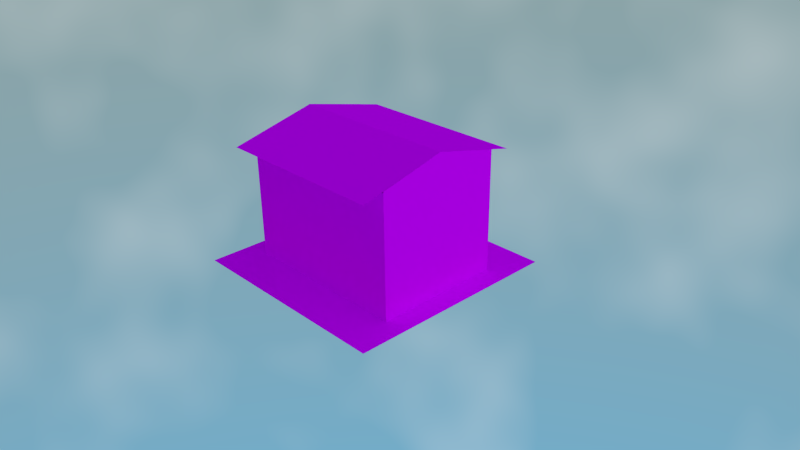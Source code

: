 # Source: sky.blend  (saved by Blender 2.72.0; exported with 4.5.12 LTS)
import bpy
from mathutils import Matrix  # noqa: F401  (used for matrix-valued properties, if any)

bpy.ops.wm.read_factory_settings(use_empty=True)
scene = bpy.context.scene
scene.name = 'Scene'

# ---- collections
col_collection_1 = bpy.data.collections.new('Collection 1'); scene.collection.children.link(col_collection_1)

# ---- images (referenced by path relative to the original .blend; pixels are not part of the script)
import os
ASSET_DIR = os.environ.get("B2B_ASSET_DIR", "")  # directory of the original .blend (textures are referenced by path, not embedded)
HERE = os.path.dirname(os.path.abspath(__file__))  # packed textures are extracted next to this script under _unpacked/

def load_image(name, relpath, width, height, colorspace="sRGB"):
    """Load a texture the original file referenced (path relative to the .blend, or extracted next to this script)."""
    p = next((c for c in (os.path.join(HERE, relpath), os.path.join(ASSET_DIR, relpath)) if relpath and os.path.exists(c)), "")
    if p:
        img = bpy.data.images.load(p, check_existing=True)
        img.name = name
    else:  # same state as the original file: an image datablock whose file is absent (Cycles renders it pink)
        img = bpy.data.images.new(name, width, height)
        img.source = "FILE"
        img.filepath = "//" + (relpath or name)
    img.colorspace_settings.name = colorspace
    return img
img_building1roof_jpg = load_image('building1roof.jpg', 'building1roof.jpg', 1024, 1024, 'sRGB')
img_body_jpg = load_image('body.jpg', 'body.jpg', 1024, 1024, 'sRGB')
img_roof_jpg = load_image('roof.jpg', 'roof.jpg', 1024, 1024, 'sRGB')

# ---- materials (node trees are filled in below, after node groups)
mat_ground = bpy.data.materials.new('ground')
mat_ground.alpha_threshold = 0.0
mat_ground.roughness = 0.5
mat_body_002 = bpy.data.materials.new('body.002')
mat_body_002.alpha_threshold = 0.0
mat_body_002.roughness = 0.5
mat_roof = bpy.data.materials.new('roof')
mat_roof.alpha_threshold = 0.0
mat_roof.roughness = 0.5

# ---- material node trees
mat_ground.use_nodes = True; mat_ground.node_tree.nodes.clear()
_N = mat_ground.node_tree.nodes; _L = mat_ground.node_tree.links
n0 = _N.new('ShaderNodeOutputMaterial'); n0.name = 'Material Output'; n0.location = (300, 300)
n1 = _N.new('ShaderNodeBsdfDiffuse'); n1.name = 'Diffuse BSDF'; n1.location = (10, 300)
n2 = _N.new('ShaderNodeTexImage'); n2.name = 'Image Texture'; n2.location = (-180, 300)
n2.width = 140
n2.image = img_building1roof_jpg
_L.new(n1.outputs[0], n0.inputs[0])
_L.new(n2.outputs[0], n1.inputs[0])
n0.is_active_output = True
mat_body_002.use_nodes = True; mat_body_002.node_tree.nodes.clear()
_N = mat_body_002.node_tree.nodes; _L = mat_body_002.node_tree.links
n0 = _N.new('ShaderNodeTexCoord'); n0.name = 'Texture Coordinate'; n0.location = (-477, 319)
n1 = _N.new('ShaderNodeTexImage'); n1.name = 'Image Texture'; n1.location = (-180, 300)
n1.width = 140
n1.image = img_body_jpg
n2 = _N.new('ShaderNodeOutputMaterial'); n2.name = 'Material Output'; n2.location = (720, 293)
n3 = _N.new('ShaderNodeBump'); n3.name = 'Bump'; n3.location = (55, 158)
n3.inputs[0].default_value = 0.5
n3.inputs[1].default_value = 0.1
n3.inputs[2].default_value = 1.0
n4 = _N.new('ShaderNodeBsdfDiffuse'); n4.name = 'Diffuse BSDF'; n4.location = (255, 252)
_L.new(n1.outputs[0], n4.inputs[0])
_L.new(n0.outputs[2], n1.inputs[0])
_L.new(n1.outputs[0], n3.inputs[3])
_L.new(n3.outputs[0], n4.inputs[2])
_L.new(n4.outputs[0], n2.inputs[0])
n2.is_active_output = True
mat_roof.use_nodes = True; mat_roof.node_tree.nodes.clear()
_N = mat_roof.node_tree.nodes; _L = mat_roof.node_tree.links
n0 = _N.new('ShaderNodeOutputMaterial'); n0.name = 'Material Output'; n0.location = (300, 300)
n1 = _N.new('ShaderNodeBsdfDiffuse'); n1.name = 'Diffuse BSDF'; n1.location = (10, 300)
n2 = _N.new('ShaderNodeTexImage'); n2.name = 'Image Texture'; n2.location = (-180, 300)
n2.width = 140
n2.image = img_roof_jpg
_L.new(n1.outputs[0], n0.inputs[0])
_L.new(n2.outputs[0], n1.inputs[0])
n0.is_active_output = True

# ---- world
world_myworldday = bpy.data.worlds.new('myWorldDay'); scene.world = world_myworldday
world_myworldday.use_nodes = True; world_myworldday.node_tree.nodes.clear()
_N = world_myworldday.node_tree.nodes; _L = world_myworldday.node_tree.links
n0 = _N.new('ShaderNodeTexSky'); n0.name = 'Sky Texture'; n0.location = (-84, 133)
n0.sky_type = 'HOSEK_WILKIE'
n0.sun_elevation = 1.571
n1 = _N.new('ShaderNodeOutputWorld'); n1.name = 'World Output'; n1.location = (610, 392)
n2 = _N.new('ShaderNodeBackground'); n2.name = 'Background'; n2.location = (406, 394)
n2.inputs[1].default_value = 2.0
n3 = _N.new('ShaderNodeMix'); n3.name = 'Mix'; n3.location = (192, 410)
n3.data_type = 'RGBA'
n4 = _N.new('ShaderNodeTexNoise'); n4.name = 'Noise Texture'; n4.location = (-323, 441)
n5 = _N.new('ShaderNodeValToRGB'); n5.name = 'ColorRamp'; n5.location = (-125, 424)
while len(n5.color_ramp.elements) > 1: n5.color_ramp.elements.remove(n5.color_ramp.elements[-1])
n5.color_ramp.elements[0].position = 0.4727; n5.color_ramp.elements[0].color = (0.0, 0.0, 0.0, 1.0)
_e = n5.color_ramp.elements.new(0.7136); _e.color = (0.2035, 0.2035, 0.2035, 1.0)
_e = n5.color_ramp.elements.new(1.0); _e.color = (0.138, 0.138, 0.138, 1.0)
_L.new(n2.outputs[0], n1.inputs[0])
_L.new(n0.outputs[0], n3.inputs[6])
_L.new(n3.outputs[2], n2.inputs[0])
_L.new(n4.outputs[1], n5.inputs[0])
_L.new(n5.outputs[0], n3.inputs[0])
n1.is_active_output = True
world_myworldday.color = (0.05088, 0.05088, 0.05088)
world_myworldday.use_sun_shadow = False
world_myworldday.sun_shadow_jitter_overblur = 0.0
world_myworldday.cycles.sampling_method = 'MANUAL'
world_myworldday.cycles.sample_map_resolution = 256

# ---- cameras
cam_camera = bpy.data.cameras.new('Camera')
cam_camera.clip_end = 100.0
cam_camera.lens = 35.0
cam_camera.sensor_width = 32.0
cam_camera.sensor_height = 18.0
cam_camera.ortho_scale = 7.314
cam_camera.dof.focus_distance = 0.0

# ---- lights
light_lamp = bpy.data.lights.new('Lamp', 'SUN')
light_lamp.color = (0.1001, 0.09987, 0.1686)
light_lamp.transmission_factor = 0.0
light_lamp.cutoff_distance = 30.0
light_lamp.angle = 2.214
light_lamp.energy = 7.0
light_lamp.shadow_buffer_clip_start = 1.001
light_lamp.shadow_soft_size = 2.0
light_lamp.shadow_cascade_max_distance = 1000.0
light_lamp.cycles.use_multiple_importance_sampling = False

# ---- meshes
me_plane_010 = bpy.data.meshes.new('Plane.010')
me_plane_010.from_pydata([(-1.0, -1.0, 0.0), (1.0, -1.0, 0.0), (-1.0, 1.0, 0.0), (1.0, 1.0, 0.0), (-0.8, -0.5895, 1.111), (0.8, -0.5895, 1.111), (-0.8, 0.5895, 1.113), (0.8, 0.5895, 1.112), (0.8, -2.879e-07, 1.255), (-0.8, -2.316e-07, 1.255), (-0.8, -0.7835, 1.065), (0.8, -0.7835, 1.065), (-0.8, 0.7835, 1.065), (0.8, 0.7835, 1.065), (-0.8, -0.5895, 4.547e-14), (0.8, -0.5895, 6.821e-14), (-0.8, 0.5895, 4.547e-14), (0.8, 0.5895, 6.821e-14), (-0.8, -0.5895, 1.1), (0.8, -0.5895, 1.1), (-0.8, 0.5895, 1.1), (0.8, 0.5895, 1.1)], [], [(0, 1, 3, 2), (21, 7, 8, 5, 19), (9, 8, 13, 12), (10, 11, 8, 9), (14, 15, 19, 18), (16, 14, 18, 20), (17, 16, 20, 21), (15, 17, 21, 19), (20, 18, 4, 9, 6)])
me_plane_010.polygons.foreach_set('material_index', [0, 1, 2, 2, 1, 1, 1, 1, 1])
_uv = me_plane_010.uv_layers.new(name='UVMap')
_uv.uv.foreach_set('vector', [0.0001, 9.998e-05, 0.9999, 9.998e-05, 0.9999, 0.9999, 9.998e-05, 0.9999, 0.8698, 0.5549, 0.8698, 0.567, 0.5131, 0.7093, 0.1564, 0.5656, 0.1564, 0.5549, 0.0, 0.0, 1.0, 0.0, 1.0, 1.0, 0.0, 1.0, 0.0, 0.0, 1.0, 0.0, 1.0, 1.0, 0.0, 1.0, 0.01856, 0.04457, 0.9757, 0.04457, 0.9757, 0.9173, 0.01856, 0.9173, 0.02221, 0.04458, 0.4605, 0.04458, 0.4605, 0.9155, 0.02221, 0.9155, 0.01856, 0.04457, 0.9757, 0.04457, 0.9757, 0.9173, 0.01856, 0.9173, 0.02221, 0.04458, 0.4605, 0.04458, 0.4605, 0.9155, 0.02221, 0.9155, 0.1564, 0.5549, 0.8698, 0.5549, 0.8698, 0.5661, 0.5131, 0.7093, 0.1564, 0.5676])
me_plane_010.materials.append(mat_ground)
me_plane_010.materials.append(mat_body_002)
me_plane_010.materials.append(mat_roof)
me_plane_010.use_remesh_preserve_volume = False
me_plane_010.use_remesh_preserve_attributes = False
me_plane_010.use_mirror_vertex_groups = False
me_plane_010.update()

# ---- objects
ob_lamp = bpy.data.objects.new('Lamp', light_lamp)
ob_camera = bpy.data.objects.new('Camera', cam_camera)
ob_building4 = bpy.data.objects.new('building4', me_plane_010)

# ---- transforms, parenting, visibility, modifiers, constraints
ob_lamp.location = (4.076, 1.005, 9.359)
ob_lamp.rotation_euler = (0.8123, -0.03505, 1.868)
ob_lamp.lock_rotations_4d = False
ob_lamp.empty_display_type = 'ARROWS'
ob_lamp.color = (0.0, 0.0, 0.0, 0.0)
ob_lamp.lineart.crease_threshold = 0.0
ob_camera.location = (-0.9038, -4.435, 3.711)
ob_camera.rotation_euler = (1.109, 0.01082, 0.8149)
ob_camera.lock_rotations_4d = False
ob_camera.empty_display_type = 'ARROWS'
ob_camera.color = (0.0, 0.0, 0.0, 0.0)
ob_camera.display_type = 'WIRE'
ob_camera.lineart.crease_threshold = 0.0
ob_building4.location = (-6.0, 0.0, 0.0)
ob_building4.lineart.crease_threshold = 0.0

# ---- collection membership
col_collection_1.objects.link(ob_lamp)
col_collection_1.objects.link(ob_camera)
col_collection_1.objects.link(ob_building4)

# ---- scene / render settings (as saved in the file)
scene.camera = ob_camera
scene.frame_start = 1; scene.frame_end = 250; scene.frame_set(1)
scene.render.engine = 'CYCLES'
scene.render.resolution_percentage = 50
scene.render.dither_intensity = 0.0
scene.cycles.use_denoising = False
scene.cycles.samples = 10
scene.cycles.sampling_pattern = 'TABULATED_SOBOL'
scene.cycles.light_sampling_threshold = 0.0
scene.cycles.use_adaptive_sampling = False
scene.cycles.use_light_tree = False
scene.cycles.blur_glossy = 0.0
scene.cycles.pixel_filter_type = 'GAUSSIAN'
scene.cycles.sample_clamp_indirect = 0.0
scene.view_settings.view_transform = 'Standard'
bpy.context.view_layer.update()
